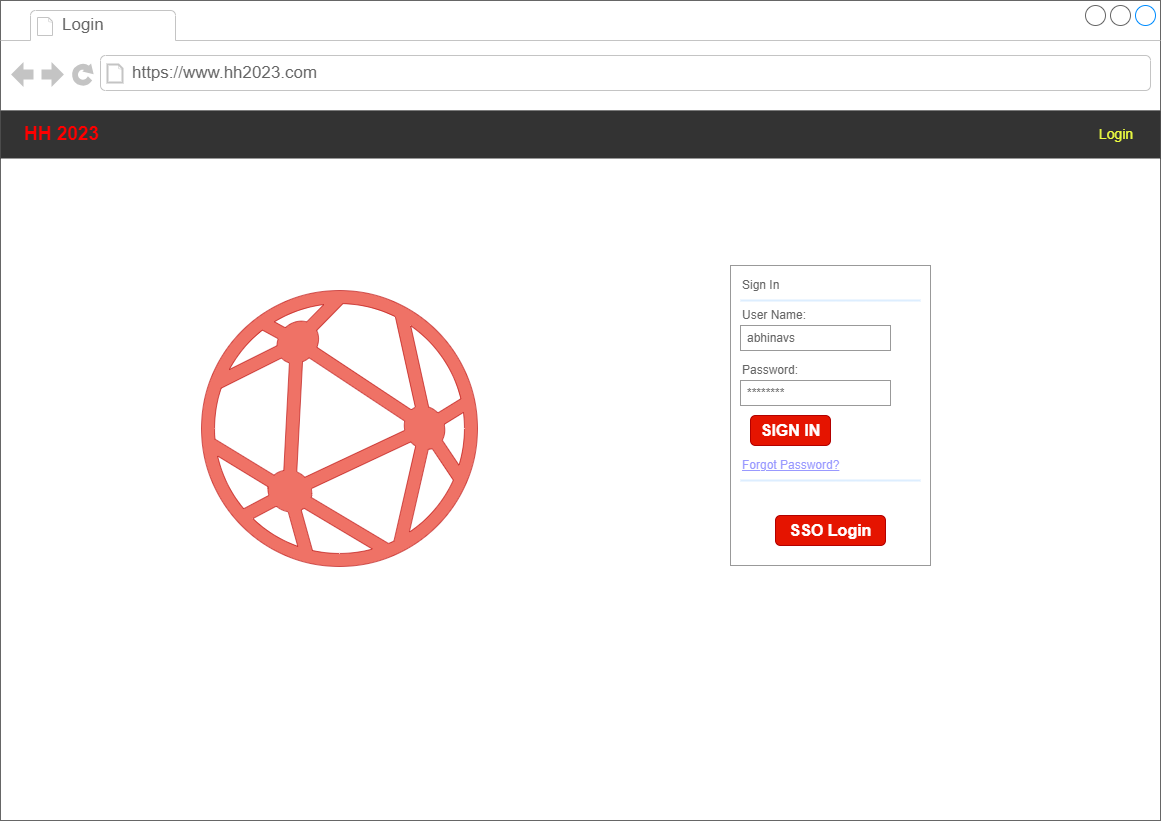

The diagram above was exported from draw.io. Its source (the exported page's mxGraphModel, read from the mxfile embedded in the PNG):
<mxGraphModel dx="1242" dy="822" grid="1" gridSize="10" guides="1" tooltips="1" connect="1" arrows="1" fold="1" page="1" pageScale="1" pageWidth="1169" pageHeight="827" math="0" shadow="0">
  <root>
    <mxCell id="0" />
    <mxCell id="1" parent="0" />
    <mxCell id="XoGYOiqfx8qt8Q36udEH-1" value="" style="strokeWidth=1;shadow=0;dashed=0;align=center;html=1;shape=mxgraph.mockup.containers.browserWindow;rSize=0;strokeColor=#666666;strokeColor2=#008cff;strokeColor3=#c4c4c4;mainText=,;recursiveResize=0;" parent="1" vertex="1">
      <mxGeometry width="1160" height="820" as="geometry" />
    </mxCell>
    <mxCell id="XoGYOiqfx8qt8Q36udEH-2" value="Login" style="strokeWidth=1;shadow=0;dashed=0;align=center;html=1;shape=mxgraph.mockup.containers.anchor;fontSize=17;fontColor=#666666;align=left;whiteSpace=wrap;" parent="XoGYOiqfx8qt8Q36udEH-1" vertex="1">
      <mxGeometry x="60" y="12" width="150" height="26" as="geometry" />
    </mxCell>
    <mxCell id="XoGYOiqfx8qt8Q36udEH-3" value="https://www.hh2023.com" style="strokeWidth=1;shadow=0;dashed=0;align=center;html=1;shape=mxgraph.mockup.containers.anchor;rSize=0;fontSize=17;fontColor=#666666;align=left;" parent="XoGYOiqfx8qt8Q36udEH-1" vertex="1">
      <mxGeometry x="130" y="60" width="250" height="26" as="geometry" />
    </mxCell>
    <mxCell id="XoGYOiqfx8qt8Q36udEH-11" value="" style="strokeWidth=1;shadow=0;dashed=0;align=center;html=1;shape=mxgraph.mockup.forms.rrect;rSize=0;strokeColor=#999999;fillColor=#ffffff;" parent="XoGYOiqfx8qt8Q36udEH-1" vertex="1">
      <mxGeometry x="730" y="265" width="200" height="300" as="geometry" />
    </mxCell>
    <mxCell id="XoGYOiqfx8qt8Q36udEH-12" value="Sign In" style="strokeWidth=1;shadow=0;dashed=0;align=center;html=1;shape=mxgraph.mockup.forms.anchor;fontSize=12;fontColor=#666666;align=left;resizeWidth=1;spacingLeft=0;" parent="XoGYOiqfx8qt8Q36udEH-11" vertex="1">
      <mxGeometry width="100" height="20" relative="1" as="geometry">
        <mxPoint x="10" y="10" as="offset" />
      </mxGeometry>
    </mxCell>
    <mxCell id="XoGYOiqfx8qt8Q36udEH-13" value="" style="shape=line;strokeColor=#ddeeff;strokeWidth=2;html=1;resizeWidth=1;" parent="XoGYOiqfx8qt8Q36udEH-11" vertex="1">
      <mxGeometry width="180" height="10" relative="1" as="geometry">
        <mxPoint x="10" y="30" as="offset" />
      </mxGeometry>
    </mxCell>
    <mxCell id="XoGYOiqfx8qt8Q36udEH-14" value="User Name:" style="strokeWidth=1;shadow=0;dashed=0;align=center;html=1;shape=mxgraph.mockup.forms.anchor;fontSize=12;fontColor=#666666;align=left;resizeWidth=1;spacingLeft=0;" parent="XoGYOiqfx8qt8Q36udEH-11" vertex="1">
      <mxGeometry width="100" height="20" relative="1" as="geometry">
        <mxPoint x="10" y="40" as="offset" />
      </mxGeometry>
    </mxCell>
    <mxCell id="XoGYOiqfx8qt8Q36udEH-15" value="abhinavs" style="strokeWidth=1;shadow=0;dashed=0;align=center;html=1;shape=mxgraph.mockup.forms.rrect;rSize=0;strokeColor=#999999;fontColor=#666666;align=left;spacingLeft=5;resizeWidth=1;" parent="XoGYOiqfx8qt8Q36udEH-11" vertex="1">
      <mxGeometry width="150" height="25" relative="1" as="geometry">
        <mxPoint x="10" y="60" as="offset" />
      </mxGeometry>
    </mxCell>
    <mxCell id="XoGYOiqfx8qt8Q36udEH-16" value="Password:" style="strokeWidth=1;shadow=0;dashed=0;align=center;html=1;shape=mxgraph.mockup.forms.anchor;fontSize=12;fontColor=#666666;align=left;resizeWidth=1;spacingLeft=0;" parent="XoGYOiqfx8qt8Q36udEH-11" vertex="1">
      <mxGeometry width="100" height="20" relative="1" as="geometry">
        <mxPoint x="10" y="95" as="offset" />
      </mxGeometry>
    </mxCell>
    <mxCell id="XoGYOiqfx8qt8Q36udEH-17" value="********" style="strokeWidth=1;shadow=0;dashed=0;align=center;html=1;shape=mxgraph.mockup.forms.rrect;rSize=0;strokeColor=#999999;fontColor=#666666;align=left;spacingLeft=5;resizeWidth=1;" parent="XoGYOiqfx8qt8Q36udEH-11" vertex="1">
      <mxGeometry width="150" height="25" relative="1" as="geometry">
        <mxPoint x="10" y="115" as="offset" />
      </mxGeometry>
    </mxCell>
    <mxCell id="XoGYOiqfx8qt8Q36udEH-18" value="SIGN IN" style="strokeWidth=1;shadow=0;dashed=0;align=center;html=1;shape=mxgraph.mockup.forms.rrect;rSize=5;strokeColor=#B20000;fontColor=#ffffff;fillColor=#e51400;fontSize=16;fontStyle=1;" parent="XoGYOiqfx8qt8Q36udEH-11" vertex="1">
      <mxGeometry y="1" width="80" height="30" relative="1" as="geometry">
        <mxPoint x="20" y="-150" as="offset" />
      </mxGeometry>
    </mxCell>
    <mxCell id="XoGYOiqfx8qt8Q36udEH-19" value="Forgot Password?" style="strokeWidth=1;shadow=0;dashed=0;align=center;html=1;shape=mxgraph.mockup.forms.anchor;fontSize=12;fontColor=#9999ff;align=left;spacingLeft=0;fontStyle=4;resizeWidth=1;" parent="XoGYOiqfx8qt8Q36udEH-11" vertex="1">
      <mxGeometry y="1" width="150" height="20" relative="1" as="geometry">
        <mxPoint x="10" y="-110" as="offset" />
      </mxGeometry>
    </mxCell>
    <mxCell id="XoGYOiqfx8qt8Q36udEH-20" value="" style="shape=line;strokeColor=#ddeeff;strokeWidth=2;html=1;resizeWidth=1;" parent="XoGYOiqfx8qt8Q36udEH-11" vertex="1">
      <mxGeometry y="1" width="180" height="10" relative="1" as="geometry">
        <mxPoint x="10" y="-90" as="offset" />
      </mxGeometry>
    </mxCell>
    <mxCell id="XoGYOiqfx8qt8Q36udEH-22" value="SSO Login" style="strokeWidth=1;shadow=0;dashed=0;align=center;html=1;shape=mxgraph.mockup.forms.rrect;rSize=5;strokeColor=#B20000;fontColor=#ffffff;fillColor=#e51400;fontSize=16;fontStyle=1;" parent="XoGYOiqfx8qt8Q36udEH-11" vertex="1">
      <mxGeometry y="1" width="110" height="30" relative="1" as="geometry">
        <mxPoint x="45" y="-50" as="offset" />
      </mxGeometry>
    </mxCell>
    <mxCell id="XoGYOiqfx8qt8Q36udEH-24" value="" style="sketch=0;html=1;aspect=fixed;strokeColor=#B20000;shadow=0;fillColor=#e51400;verticalAlign=top;labelPosition=center;verticalLabelPosition=bottom;shape=mxgraph.gcp2.network;fontColor=#ffffff;opacity=60;" parent="XoGYOiqfx8qt8Q36udEH-1" vertex="1">
      <mxGeometry x="201" y="290" width="276" height="276" as="geometry" />
    </mxCell>
    <mxCell id="XoGYOiqfx8qt8Q36udEH-25" value="&lt;b&gt;&lt;font style=&quot;font-size: 19px;&quot; color=&quot;#ff0000&quot;&gt;HH 2023&lt;/font&gt;&lt;/b&gt;" style="shape=rect;strokeColor=none;fillColor=#333333;fontColor=#FFFFFF;align=left;spacing=16;fontSize=13;spacingLeft=8;whiteSpace=wrap;html=1;" parent="XoGYOiqfx8qt8Q36udEH-1" vertex="1">
      <mxGeometry y="110" width="1160" height="48" as="geometry" />
    </mxCell>
    <mxCell id="XoGYOiqfx8qt8Q36udEH-26" value="Login" style="text;verticalAlign=middle;align=center;fontColor=#EEFF41;fontSize=14;resizeHeight=1;whiteSpace=wrap;html=1;" parent="XoGYOiqfx8qt8Q36udEH-25" vertex="1">
      <mxGeometry x="1" width="88" height="48" relative="1" as="geometry">
        <mxPoint x="-88" as="offset" />
      </mxGeometry>
    </mxCell>
  </root>
</mxGraphModel>